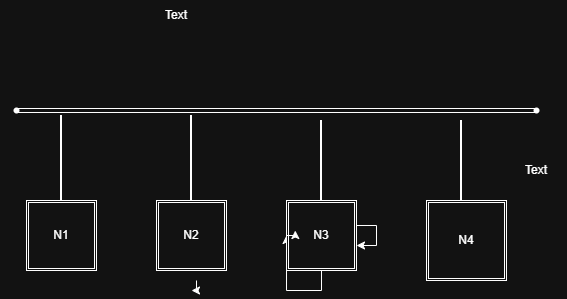

The diagram above was exported from draw.io. Its source (the exported page's mxGraphModel, read from the mxfile embedded in the PNG):
<mxGraphModel dx="1342" dy="825" grid="1" gridSize="10" guides="1" tooltips="1" connect="1" arrows="1" fold="1" page="1" pageScale="1" pageWidth="827" pageHeight="1169" math="0" shadow="0">
  <root>
    <mxCell id="0" />
    <mxCell id="1" parent="0" />
    <mxCell id="EukYd-vxpVXUeFddRAfX-6" parent="1" style="text;html=1;whiteSpace=wrap;strokeColor=none;fillColor=none;align=center;verticalAlign=middle;rounded=0;" value="Text" vertex="1">
      <mxGeometry height="30" width="60" x="260" y="310" as="geometry" />
    </mxCell>
    <mxCell id="EukYd-vxpVXUeFddRAfX-19" edge="1" parent="1" source="EukYd-vxpVXUeFddRAfX-28" style="shape=link;html=1;rounded=0;" value="">
      <mxGeometry relative="1" width="100" as="geometry">
        <Array as="points" />
        <mxPoint x="130" y="420" as="sourcePoint" />
        <mxPoint x="650" y="420" as="targetPoint" />
      </mxGeometry>
    </mxCell>
    <mxCell id="EukYd-vxpVXUeFddRAfX-24" parent="1" style="text;html=1;whiteSpace=wrap;strokeColor=none;fillColor=none;align=center;verticalAlign=middle;rounded=0;" value="Text" vertex="1">
      <mxGeometry height="30" width="60" x="620" y="465" as="geometry" />
    </mxCell>
    <mxCell id="EukYd-vxpVXUeFddRAfX-26" parent="1" style="shape=waypoint;sketch=0;fillStyle=solid;size=6;pointerEvents=1;points=[];fillColor=none;resizable=0;rotatable=0;perimeter=centerPerimeter;snapToPoint=1;" value="" vertex="1">
      <mxGeometry height="20" width="20" x="640" y="410" as="geometry" />
    </mxCell>
    <mxCell id="EukYd-vxpVXUeFddRAfX-29" edge="1" parent="1" style="shape=link;html=1;rounded=0;" target="EukYd-vxpVXUeFddRAfX-28" value="">
      <mxGeometry relative="1" width="100" as="geometry">
        <Array as="points" />
        <mxPoint x="130" y="420" as="sourcePoint" />
        <mxPoint x="650" y="420" as="targetPoint" />
      </mxGeometry>
    </mxCell>
    <mxCell id="EukYd-vxpVXUeFddRAfX-28" parent="1" style="shape=waypoint;sketch=0;fillStyle=solid;size=6;pointerEvents=1;points=[];fillColor=none;resizable=0;rotatable=0;perimeter=centerPerimeter;snapToPoint=1;" value="" vertex="1">
      <mxGeometry height="20" width="20" x="120" y="410" as="geometry" />
    </mxCell>
    <mxCell id="EukYd-vxpVXUeFddRAfX-30" parent="1" style="line;strokeWidth=2;direction=south;html=1;" value="" vertex="1">
      <mxGeometry height="95" width="10" x="170" y="425" as="geometry" />
    </mxCell>
    <mxCell id="EukYd-vxpVXUeFddRAfX-31" parent="1" style="line;strokeWidth=2;direction=south;html=1;" value="" vertex="1">
      <mxGeometry height="90" width="10" x="430" y="430" as="geometry" />
    </mxCell>
    <mxCell id="EukYd-vxpVXUeFddRAfX-32" parent="1" style="line;strokeWidth=2;direction=south;html=1;" value="" vertex="1">
      <mxGeometry height="85" width="10" x="300" y="425" as="geometry" />
    </mxCell>
    <mxCell id="EukYd-vxpVXUeFddRAfX-33" parent="1" style="line;strokeWidth=2;direction=south;html=1;" value="" vertex="1">
      <mxGeometry height="90" width="10" x="570" y="430" as="geometry" />
    </mxCell>
    <mxCell id="EukYd-vxpVXUeFddRAfX-36" parent="1" style="shape=ext;double=1;rounded=0;whiteSpace=wrap;html=1;" value="N1" vertex="1">
      <mxGeometry height="70" width="70" x="140" y="510" as="geometry" />
    </mxCell>
    <mxCell id="EukYd-vxpVXUeFddRAfX-38" edge="1" parent="1" style="edgeStyle=orthogonalEdgeStyle;rounded=0;orthogonalLoop=1;jettySize=auto;html=1;">
      <mxGeometry relative="1" as="geometry">
        <Array as="points">
          <mxPoint x="310" y="600" />
        </Array>
        <mxPoint x="310" y="590" as="sourcePoint" />
        <mxPoint x="305" y="600" as="targetPoint" />
      </mxGeometry>
    </mxCell>
    <mxCell id="EukYd-vxpVXUeFddRAfX-39" parent="1" style="shape=ext;double=1;rounded=0;whiteSpace=wrap;html=1;" value="N2" vertex="1">
      <mxGeometry height="70" width="70" x="270" y="510" as="geometry" />
    </mxCell>
    <mxCell id="EukYd-vxpVXUeFddRAfX-42" edge="1" parent="1" source="EukYd-vxpVXUeFddRAfX-40" style="edgeStyle=orthogonalEdgeStyle;rounded=0;orthogonalLoop=1;jettySize=auto;html=1;">
      <mxGeometry relative="1" as="geometry">
        <mxPoint x="400" y="545" as="targetPoint" />
      </mxGeometry>
    </mxCell>
    <mxCell id="EukYd-vxpVXUeFddRAfX-40" parent="1" style="shape=ext;double=1;rounded=0;whiteSpace=wrap;html=1;" value="N3" vertex="1">
      <mxGeometry height="70" width="70" x="400" y="510" as="geometry" />
    </mxCell>
    <mxCell id="EukYd-vxpVXUeFddRAfX-41" edge="1" parent="1" source="EukYd-vxpVXUeFddRAfX-40" style="edgeStyle=orthogonalEdgeStyle;rounded=0;orthogonalLoop=1;jettySize=auto;html=1;" target="EukYd-vxpVXUeFddRAfX-40">
      <mxGeometry relative="1" as="geometry" />
    </mxCell>
    <mxCell id="EukYd-vxpVXUeFddRAfX-43" edge="1" parent="1" source="EukYd-vxpVXUeFddRAfX-40" style="edgeStyle=orthogonalEdgeStyle;rounded=0;orthogonalLoop=1;jettySize=auto;html=1;exitX=0;exitY=0.5;exitDx=0;exitDy=0;entryX=0.125;entryY=0.429;entryDx=0;entryDy=0;entryPerimeter=0;" target="EukYd-vxpVXUeFddRAfX-40">
      <mxGeometry relative="1" as="geometry" />
    </mxCell>
    <mxCell id="EukYd-vxpVXUeFddRAfX-44" parent="1" style="shape=ext;double=1;rounded=0;whiteSpace=wrap;html=1;" value="N4" vertex="1">
      <mxGeometry height="80" width="80" x="540" y="510" as="geometry" />
    </mxCell>
  </root>
</mxGraphModel>